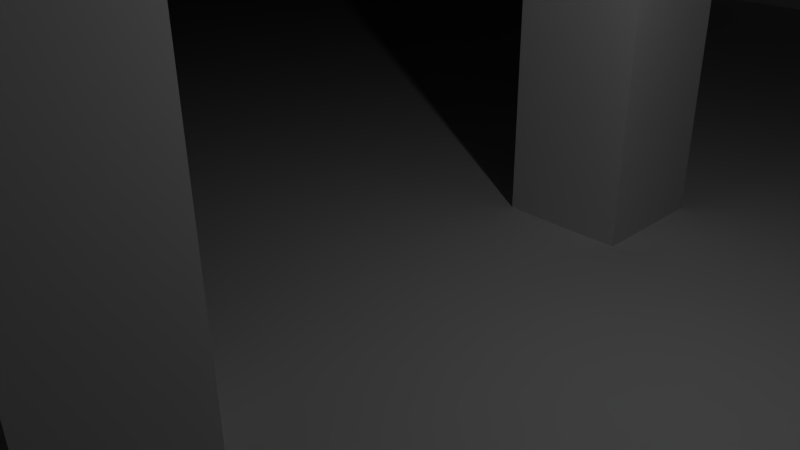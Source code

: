 # Source: devmap.blend  (saved by Blender 2.76.0; exported with 4.5.12 LTS)
import bpy
from mathutils import Matrix  # noqa: F401  (used for matrix-valued properties, if any)

bpy.ops.wm.read_factory_settings(use_empty=True)
scene = bpy.context.scene
scene.name = 'Scene'

# ---- collections
col_collection_1 = bpy.data.collections.new('Collection 1'); scene.collection.children.link(col_collection_1)

# ---- materials (node trees are filled in below, after node groups)
mat_material = bpy.data.materials.new('Material')
mat_material.alpha_threshold = 0.0
mat_material.use_transparent_shadow = False
mat_material.roughness = 0.5
mat_material.line_color = (0.0, 0.0, 0.0, 1.0)

# ---- material node trees

# ---- world
world_world = bpy.data.worlds.new('World'); scene.world = world_world
world_world.color = (0.05088, 0.05088, 0.05088)
world_world.use_sun_shadow = False
world_world.sun_shadow_jitter_overblur = 0.0
world_world.cycles.sampling_method = 'MANUAL'
world_world.cycles.sample_map_resolution = 256

# ---- cameras
cam_camera = bpy.data.cameras.new('Camera')
cam_camera.clip_end = 100.0
cam_camera.lens = 35.0
cam_camera.sensor_width = 32.0
cam_camera.sensor_height = 18.0
cam_camera.ortho_scale = 7.314
cam_camera.dof.focus_distance = 0.0
cam_camera.dof.aperture_fstop = 128.0

# ---- lights
light_sun = bpy.data.lights.new('Sun', 'SUN')
light_sun.transmission_factor = 0.0
light_sun.angle = 0.1993
light_sun.energy = 1.0
light_sun.shadow_buffer_clip_start = 0.5
light_sun.shadow_soft_size = 0.1
light_sun.shadow_cascade_max_distance = 1000.0
light_sun.cycles.use_multiple_importance_sampling = False
light_lamp = bpy.data.lights.new('Lamp', 'POINT')
light_lamp.transmission_factor = 0.0
light_lamp.cutoff_distance = 30.0
light_lamp.energy = 100.0
light_lamp.shadow_buffer_clip_start = 1.001
light_lamp.shadow_soft_size = 0.1
light_lamp.shadow_maximum_resolution = 0.006
light_lamp.use_absolute_resolution = True
light_lamp.cycles.use_multiple_importance_sampling = False

# ---- meshes
me_cube = bpy.data.meshes.new('Cube')
me_cube.from_pydata([(-42.19, 21.7, -6.465), (-42.19, 21.7, 2.465), (-40.19, 21.7, -6.465), (-40.19, 21.7, 2.465), (-42.19, -63.43, -6.465), (-42.19, -63.43, 2.465), (-40.19, -63.43, -6.465), (-40.19, -63.43, 2.465), (40.86, 21.7, -6.465), (40.86, 21.7, 2.465), (42.86, 21.7, -6.465), (42.86, 21.7, 2.465), (40.86, -63.43, -6.465), (40.86, -63.43, 2.465), (42.86, -63.43, -6.465), (42.86, -63.43, 2.465), (-42.56, -21.86, -6.465), (-42.56, -21.86, 2.465), (-42.56, -19.86, -6.465), (-42.56, -19.86, 2.465), (42.56, -21.86, -6.465), (42.56, -21.86, 2.465), (42.56, -19.86, -6.465), (42.56, -19.86, 2.465), (-42.56, 21.62, -6.465), (-42.56, 21.62, 2.465), (-42.56, 23.62, -6.465), (-42.56, 23.62, 2.465), (42.56, 21.62, -6.465), (42.56, 21.62, 2.465), (42.56, 23.62, -6.465), (42.56, 23.62, 2.465), (-1.0, -5.0, 10.0), (-1.0, 6.0, 10.0), (-1.0, -5.0, 8.0), (-1.0, 6.0, 8.0), (1.0, -5.0, 10.0), (1.0, 6.0, 10.0), (1.0, -5.0, 8.0), (1.0, 6.0, 8.0), (-1.0, -5.0, -3.0), (-1.0, -5.0, 8.0), (-1.0, -3.0, -3.0), (-1.0, -3.0, 8.0), (1.0, -5.0, -3.0), (1.0, -5.0, 8.0), (1.0, -3.0, -3.0), (1.0, -3.0, 8.0), (-1.0, -21.7, 0.7494), (-1.0, -19.78, 0.7494), (-1.0, -19.78, -3.047), (-1.0, -21.7, -3.047), (1.0, -21.7, 0.7494), (1.0, -19.78, 0.7494), (1.0, -19.78, -3.047), (1.0, -21.7, -3.047), (-1.0, 4.0, -3.0), (-1.0, 4.0, 8.0), (-1.0, 6.0, -3.0), (-1.0, 6.0, 8.0), (1.0, 4.0, -3.0), (1.0, 4.0, 8.0), (1.0, 6.0, -3.0), (1.0, 6.0, 8.0), (100.0, 100.0, -3.0), (100.0, -100.0, -3.0), (-100.0, -100.0, -3.0), (-100.0, 100.0, -3.0), (100.0, 100.0, 197.0), (100.0, -100.0, 197.0), (-100.0, -100.0, 197.0), (-100.0, 100.0, 197.0)], [], [(1, 3, 2, 0), (3, 7, 6, 2), (7, 5, 4, 6), (5, 1, 0, 4), (0, 2, 6, 4), (5, 7, 3, 1), (9, 11, 10, 8), (11, 15, 14, 10), (15, 13, 12, 14), (13, 9, 8, 12), (8, 10, 14, 12), (13, 15, 11, 9), (17, 19, 18, 16), (19, 23, 22, 18), (23, 21, 20, 22), (21, 17, 16, 20), (16, 18, 22, 20), (21, 23, 19, 17), (25, 27, 26, 24), (27, 31, 30, 26), (31, 29, 28, 30), (29, 25, 24, 28), (24, 26, 30, 28), (29, 31, 27, 25), (33, 35, 34, 32), (35, 39, 38, 34), (39, 37, 36, 38), (37, 33, 32, 36), (32, 34, 38, 36), (37, 39, 35, 33), (41, 43, 42, 40), (43, 47, 46, 42), (47, 45, 44, 46), (45, 41, 40, 44), (40, 42, 46, 44), (45, 47, 43, 41), (48, 49, 50, 51), (52, 53, 49, 48), (49, 53, 54, 50), (51, 50, 54, 55), (55, 54, 53, 52), (52, 48, 51, 55), (57, 59, 58, 56), (59, 63, 62, 58), (63, 61, 60, 62), (61, 57, 56, 60), (56, 58, 62, 60), (61, 63, 59, 57), (64, 67, 66, 65), (68, 69, 70, 71), (64, 65, 69, 68), (65, 66, 70, 69), (66, 67, 71, 70), (68, 71, 67, 64)])
_uv = me_cube.uv_layers.new(name='UVMap')
_uv.uv.foreach_set('vector', [0.3857, 0.8698, 1.573, 0.8698, 1.573, -4.432, 0.3857, -4.432, 0.3228, 0.8698, -50.22, 0.8698, -50.22, -4.432, 0.3228, -4.432, 0.3857, 0.8698, -0.8016, 0.8698, -0.8016, -4.432, 0.3857, -4.432, 0.84, 0.8698, 51.38, 0.8698, 51.38, -4.432, 0.84, -4.432, 0.3857, 0.4164, 1.573, 0.4164, 1.573, -50.12, 0.3857, -50.12, 0.3857, 0.9337, 1.573, 0.9337, 1.573, 51.47, 0.3857, 51.47, 1.008, 0.8698, 2.195, 0.8698, 2.195, -4.432, 1.008, -4.432, 0.3228, 0.8698, -50.22, 0.8698, -50.22, -4.432, 0.3228, -4.432, 1.008, 0.8698, -0.1797, 0.8698, -0.1797, -4.432, 1.008, -4.432, 0.84, 0.8698, 51.38, 0.8698, 51.38, -4.432, 0.84, -4.432, 1.008, 0.4164, 2.195, 0.4164, 2.195, -50.12, 1.008, -50.12, 1.008, 0.9337, 2.195, 0.9337, 2.195, 51.47, 1.008, 51.47, 0.5814, 0.8698, 1.769, 0.8698, 1.769, -4.432, 0.5814, -4.432, 0.165, 0.8698, 50.7, 0.8698, 50.7, -4.432, 0.165, -4.432, 0.5814, 0.8698, -0.606, 0.8698, -0.606, -4.432, 0.5814, -4.432, 0.835, 0.8698, -49.7, 0.8698, -49.7, -4.432, 0.835, -4.432, 0.165, 0.675, 0.165, 1.862, 50.7, 1.862, 50.7, 0.675, 0.835, 0.675, 0.835, 1.862, -49.7, 1.862, -49.7, 0.675, 0.273, 0.8698, 1.46, 0.8698, 1.46, -4.432, 0.273, -4.432, 0.165, 0.8698, 50.7, 0.8698, 50.7, -4.432, 0.165, -4.432, 0.273, 0.8698, -0.9143, 0.8698, -0.9143, -4.432, 0.273, -4.432, 0.835, 0.8698, -49.7, 0.8698, -49.7, -4.432, 0.835, -4.432, 0.165, 0.3667, 0.165, 1.554, 50.7, 1.554, 50.7, 0.3667, 0.835, 0.3667, 0.835, 1.554, -49.7, 1.554, -49.7, 0.3667, 0.5, 0.5937, 0.5, -0.5937, -6.03, -0.5937, -6.03, 0.5937, -0.09367, 0.5937, 1.094, 0.5937, 1.094, -5.937, -0.09367, -5.937, 0.5, 0.5937, 0.5, 1.781, -6.03, 1.781, -6.03, 0.5937, -0.09367, 0.5937, -1.281, 0.5937, -1.281, -5.937, -0.09367, -5.937, -0.09367, 0.5937, -0.09367, -0.5937, 1.094, -0.5937, 1.094, 0.5937, -0.09367, 0.5937, -0.09367, -0.5937, -1.281, -0.5937, -1.281, 0.5937, -0.09367, 0.5937, 1.094, 0.5937, 1.094, -5.937, -0.09367, -5.937, -0.09367, 0.5937, 1.094, 0.5937, 1.094, -5.937, -0.09367, -5.937, -0.09367, 0.5937, -1.281, 0.5937, -1.281, -5.937, -0.09367, -5.937, -0.09367, 0.5937, -1.281, 0.5937, -1.281, -5.937, -0.09367, -5.937, -0.09367, 0.0, -0.09367, 1.187, 1.094, 1.187, 1.094, 0.0, -0.09367, 0.0, -0.09367, 1.187, -1.281, 1.187, -1.281, 0.0, 0.6793, 1.039, 1.82, 1.039, 1.82, -1.215, 0.6793, -1.215, -0.09367, 0.7729, -0.09367, 1.914, -1.281, 1.914, -1.281, 0.7729, -0.09367, 1.039, 1.094, 1.039, 1.094, -1.215, -0.09367, -1.215, -0.09367, 0.7729, -0.09367, 1.914, 1.094, 1.914, 1.094, 0.7729, 0.6793, 1.159, 1.82, 1.159, 1.82, 3.413, 0.6793, 3.413, -0.09367, 1.039, -1.281, 1.039, -1.281, -1.215, -0.09367, -1.215, 0.5, 0.5937, 1.687, 0.5937, 1.687, -5.937, 0.5, -5.937, -0.09367, 0.5937, 1.094, 0.5937, 1.094, -5.937, -0.09367, -5.937, 0.5, 0.5937, -0.6873, 0.5937, -0.6873, -5.937, 0.5, -5.937, -0.09367, 0.5937, -1.281, 0.5937, -1.281, -5.937, -0.09367, -5.937, -0.09367, 0.5937, -0.09367, 1.781, 1.094, 1.781, 1.094, 0.5937, -0.09367, 0.5937, -0.09367, 1.781, -1.281, 1.781, -1.281, 0.5937, 0.5, 0.5937, -118.2, 0.5937, -118.2, -118.1, 0.5, -118.1, 0.5, 0.5936, 0.5, -118.1, -118.2, -118.1, -118.2, 0.5937, 0.5, 0.0, -118.2, 0.0, -118.2, 118.7, 0.5, 118.7, 0.5, 0.0, -118.2, 0.0, -118.2, 118.7, 0.5, 118.7, 0.5, 0.0, 119.2, 0.0, 119.2, 118.7, 0.5, 118.7, 0.5, 0.0, -118.2, 0.0, -118.2, -118.7, 0.5, -118.7])
me_cube.materials.append(mat_material)
me_cube.use_remesh_preserve_volume = False
me_cube.use_remesh_preserve_attributes = False
me_cube.use_mirror_vertex_groups = False
me_cube.update()

# ---- objects
ob_sun = bpy.data.objects.new('Sun', light_sun)
ob_cube = bpy.data.objects.new('Cube', me_cube)
ob_lamp = bpy.data.objects.new('Lamp', light_lamp)
ob_camera = bpy.data.objects.new('Camera', cam_camera)

# ---- transforms, parenting, visibility, modifiers, constraints
ob_sun.location = (0.0, 0.0, 0.0)
ob_sun.rotation_euler = (0.1214, 0.3374, -0.2517)
ob_sun.lineart.crease_threshold = 0.0
ob_cube.location = (0.0, 0.0, 2.0)
ob_cube.lock_rotations_4d = False
ob_cube.empty_display_type = 'ARROWS'
ob_cube.lineart.crease_threshold = 0.0
ob_lamp.location = (4.076, 1.005, 5.904)
ob_lamp.rotation_euler = (0.6503, 0.05522, 1.866)
ob_lamp.lock_rotations_4d = False
ob_lamp.empty_display_type = 'ARROWS'
ob_lamp.color = (0.0, 0.0, 0.0, 0.0)
ob_lamp.lineart.crease_threshold = 0.0
ob_camera.location = (7.481, -6.508, 5.344)
ob_camera.rotation_euler = (1.109, 0.01082, 0.8149)
ob_camera.lock_rotations_4d = False
ob_camera.empty_display_type = 'ARROWS'
ob_camera.color = (0.0, 0.0, 0.0, 0.0)
ob_camera.display_type = 'WIRE'
ob_camera.lineart.crease_threshold = 0.0

# ---- collection membership
col_collection_1.objects.link(ob_sun)
col_collection_1.objects.link(ob_cube)
col_collection_1.objects.link(ob_lamp)
col_collection_1.objects.link(ob_camera)

# ---- scene / render settings (as saved in the file)
scene.camera = ob_camera
scene.frame_start = 1; scene.frame_end = 250; scene.frame_set(1)
scene.render.engine = 'BLENDER_EEVEE_NEXT'
scene.render.resolution_percentage = 50
scene.render.dither_intensity = 0.0
scene.cycles.use_denoising = False
scene.cycles.samples = 10
scene.cycles.sampling_pattern = 'TABULATED_SOBOL'
scene.cycles.light_sampling_threshold = 0.0
scene.cycles.use_adaptive_sampling = False
scene.cycles.use_light_tree = False
scene.cycles.blur_glossy = 0.0
scene.cycles.pixel_filter_type = 'GAUSSIAN'
scene.cycles.sample_clamp_indirect = 0.0
scene.view_settings.view_transform = 'Standard'
bpy.context.view_layer.update()
